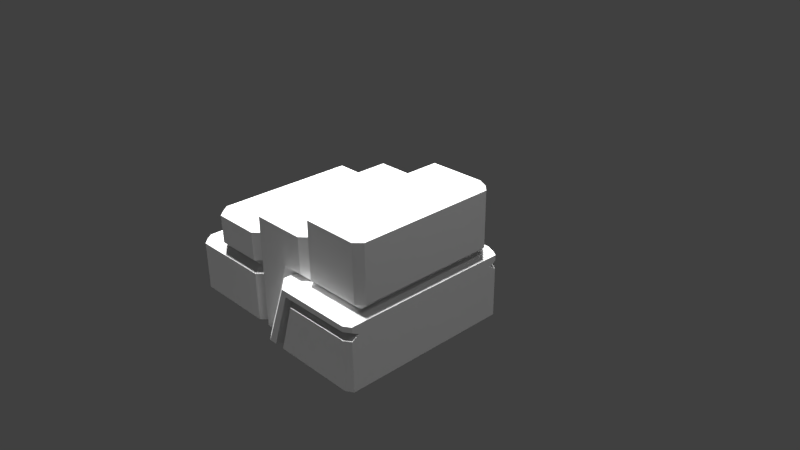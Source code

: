 # Source: TempleRuins.blend  (saved by Blender 2.77.0; exported with 4.5.12 LTS)
import bpy
from mathutils import Matrix  # noqa: F401  (used for matrix-valued properties, if any)

bpy.ops.wm.read_factory_settings(use_empty=True)
scene = bpy.context.scene
scene.name = 'Scene'

# ---- collections
col_collection_1 = bpy.data.collections.new('Collection 1'); scene.collection.children.link(col_collection_1)

# ---- world
world_world = bpy.data.worlds.new('World'); scene.world = world_world
world_world.color = (0.05088, 0.05088, 0.05088)
world_world.use_sun_shadow = False
world_world.sun_shadow_jitter_overblur = 0.0
world_world.cycles.sampling_method = 'MANUAL'

# ---- cameras
cam_camera = bpy.data.cameras.new('Camera')
cam_camera.clip_end = 100.0
cam_camera.lens = 35.0
cam_camera.sensor_width = 32.0
cam_camera.sensor_height = 18.0
cam_camera.ortho_scale = 7.314
cam_camera.dof.focus_distance = 0.0
cam_camera.dof.aperture_fstop = 128.0

# ---- lights
light_hemi_009 = bpy.data.lights.new('Hemi.009', 'SUN')
light_hemi_009.transmission_factor = 0.0
light_hemi_009.angle = 0.1993
light_hemi_009.energy = 1.0
light_hemi_009.shadow_buffer_clip_start = 0.5
light_hemi_009.shadow_soft_size = 0.1
light_hemi_009.shadow_cascade_max_distance = 1000.0
light_hemi_008 = bpy.data.lights.new('Hemi.008', 'SUN')
light_hemi_008.transmission_factor = 0.0
light_hemi_008.angle = 0.1993
light_hemi_008.energy = 1.0
light_hemi_008.shadow_buffer_clip_start = 0.5
light_hemi_008.shadow_soft_size = 0.1
light_hemi_008.shadow_cascade_max_distance = 1000.0
light_hemi_007 = bpy.data.lights.new('Hemi.007', 'SUN')
light_hemi_007.transmission_factor = 0.0
light_hemi_007.angle = 0.1993
light_hemi_007.energy = 1.0
light_hemi_007.shadow_buffer_clip_start = 0.5
light_hemi_007.shadow_soft_size = 0.1
light_hemi_007.shadow_cascade_max_distance = 1000.0
light_hemi_006 = bpy.data.lights.new('Hemi.006', 'SUN')
light_hemi_006.transmission_factor = 0.0
light_hemi_006.angle = 0.1993
light_hemi_006.energy = 1.0
light_hemi_006.shadow_buffer_clip_start = 0.5
light_hemi_006.shadow_soft_size = 0.1
light_hemi_006.shadow_cascade_max_distance = 1000.0
light_hemi_005 = bpy.data.lights.new('Hemi.005', 'SUN')
light_hemi_005.transmission_factor = 0.0
light_hemi_005.angle = 0.1993
light_hemi_005.energy = 1.0
light_hemi_005.shadow_buffer_clip_start = 0.5
light_hemi_005.shadow_soft_size = 0.1
light_hemi_005.shadow_cascade_max_distance = 1000.0
light_hemi_004 = bpy.data.lights.new('Hemi.004', 'SUN')
light_hemi_004.transmission_factor = 0.0
light_hemi_004.angle = 0.1993
light_hemi_004.energy = 1.0
light_hemi_004.shadow_buffer_clip_start = 0.5
light_hemi_004.shadow_soft_size = 0.1
light_hemi_004.shadow_cascade_max_distance = 1000.0
light_hemi_003 = bpy.data.lights.new('Hemi.003', 'SUN')
light_hemi_003.transmission_factor = 0.0
light_hemi_003.angle = 0.1993
light_hemi_003.energy = 1.0
light_hemi_003.shadow_buffer_clip_start = 0.5
light_hemi_003.shadow_soft_size = 0.1
light_hemi_003.shadow_cascade_max_distance = 1000.0
light_hemi_002 = bpy.data.lights.new('Hemi.002', 'SUN')
light_hemi_002.transmission_factor = 0.0
light_hemi_002.angle = 0.1993
light_hemi_002.energy = 1.0
light_hemi_002.shadow_buffer_clip_start = 0.5
light_hemi_002.shadow_soft_size = 0.1
light_hemi_002.shadow_cascade_max_distance = 1000.0
light_hemi_001 = bpy.data.lights.new('Hemi.001', 'SUN')
light_hemi_001.transmission_factor = 0.0
light_hemi_001.angle = 0.1993
light_hemi_001.energy = 1.0
light_hemi_001.shadow_buffer_clip_start = 0.5
light_hemi_001.shadow_soft_size = 0.1
light_hemi_001.shadow_cascade_max_distance = 1000.0
light_hemi = bpy.data.lights.new('Hemi', 'SUN')
light_hemi.transmission_factor = 0.0
light_hemi.angle = 0.1993
light_hemi.energy = 1.0
light_hemi.shadow_buffer_clip_start = 0.5
light_hemi.shadow_soft_size = 0.1
light_hemi.shadow_cascade_max_distance = 1000.0
light_lamp = bpy.data.lights.new('Lamp', 'POINT')
light_lamp.transmission_factor = 0.0
light_lamp.cutoff_distance = 30.0
light_lamp.energy = 100.0
light_lamp.shadow_buffer_clip_start = 1.001
light_lamp.shadow_soft_size = 0.1
light_lamp.shadow_maximum_resolution = 0.006
light_lamp.use_absolute_resolution = True

# ---- meshes
me_cube_002 = bpy.data.meshes.new('Cube.002')
me_cube_002.from_pydata([(-0.1022, 0.0, 0.7008), (1.0, 0.0, 0.1002), (-1.901, 0.0, -0.09865), (1.0, -1.23, -1.0), (-1.806, -1.788e-07, -0.2008), (1.0, 0.0, 0.9011), (-0.7, -1.0, -1.0), (-0.305, -1.0, 0.0), (-0.4728, -1.29, -1.0), (1.0, -1.23, -0.1726), (-0.172, -1.29, -0.1757), (-0.7, -1.203, -1.0), (-0.305, -1.203, 0.0), (1.0, -1.23, -0.09409), (-0.5939, -1.29, -1.0), (-0.2373, -1.29, -0.09409), (1.0, -1.13, -0.2301), (-0.4045, -1.19, -1.0), (-0.1349, -1.19, -0.2301), (1.0, -1.23, -0.2912), (-0.3218, -1.29, -1.0), (-0.08811, -1.29, -0.2912), (0.9056, -1.29, -0.1728), (0.9046, -1.29, -1.0), (0.9, -1.203, 0.0), (0.9057, -1.29, -0.09409), (0.9056, -1.19, -0.2301), (0.9055, -1.29, -0.2912), (0.9, 0.0, 0.0), (1.0, -1.0, 0.9011), (0.007, -1.0, 0.9008), (0.007, -1.0, 0.0), (-1.101, 0.0, 0.4017), (-2.407, 0.0, -1.0), (-1.0, 0.0, 0.3028), (0.9, -1.0, 0.0), (0.9, -1.1, 0.901), (0.9, -1.0, 1.0), (1.0, -1.0, 0.1002), (0.9, -1.1, 0.1002), (0.007, -1.0, 0.1002), (0.1032, -1.1, 0.9008), (0.1032, -1.0, 1.0), (0.1032, -1.1, 0.1002), (0.1033, -1.0, 0.0), (-1.0, -1.0, -1.0), (0.007, 0.0, 0.6049), (0.007, -1.0, 0.6049), (-0.8983, -1.1, -1.0), (-0.8983, -1.1, 0.6049), (-0.1022, -1.1, 0.6049), (-0.1022, -1.0, 0.0), (0.9, 0.0, 1.0), (-0.1022, -1.0, 0.7008), (0.007, 0.0, 0.9008), (-0.1022, -1.1, 0.1), (-0.7999, -1.1, -1.0), (-0.4029, -1.1, 0.09954), (-2.407, -1.0, -1.0), (-1.0, -1.0, -0.2008), (-2.303, -1.1, -1.0), (-1.0, -1.0, -0.3014), (-2.303, -1.1, -0.2996), (-1.1, -1.1, -1.0), (-1.1, -1.1, -0.3012), (-1.101, -1.0, -0.2008), (0.1032, 0.0, 1.0), (-1.101, -1.0, 0.4017), (-1.901, -1.1, -0.3002), (-1.899, -1.1, -1.0), (-1.101, -1.1, -0.09864), (-1.0, -1.0, -0.09863), (-1.901, -1.0, -0.09865), (-1.0, -1.0, 0.3028), (-1.806, -1.1, -0.09865), (-1.101, -1.1, 0.3028), (-1.806, -1.0, -0.2008), (-1.806, -1.1, 0.3028), (1.0, 0.0, -1.0), (1.0, 0.0, -0.1726), (1.0, 0.0, -0.09409), (1.0, 0.0, -0.2301), (1.0, 0.0, -0.2912), (-0.8974, -1.0, 0.7008), (-1.0, -1.0, 0.6047), (-0.8974, 0.0, 0.7008), (-1.0, 0.0, 0.6047), (-2.303, -1.0, -0.2008), (-2.407, -1.0, -0.2997), (-2.303, -3.098e-08, -0.2008), (-2.407, 0.0, -0.2997), (-1.805, -1.0, 0.4017), (-1.902, -1.0, 0.3033), (-1.805, 0.0, 0.4017), (-1.902, 0.0, 0.3033), (-0.7, 0.0, -1.0), (-0.4728, 0.0, -1.0), (-0.7, 0.0, -1.0), (-0.5939, 0.0, -1.0), (-0.4045, 0.0, -1.0), (-0.3218, 0.0, -1.0), (0.9046, 0.0, -1.0), (-1.0, 0.0, -1.0), (-0.8983, 0.0, -1.0), (-0.7999, 0.0, -1.0), (-2.303, 0.0, -1.0), (-1.1, 0.0, -1.0), (-1.899, 0.0, -1.0)], [], [(35, 24, 13, 80, 28), (0, 85, 83, 53), (15, 25, 24, 12), (61, 45, 48, 49, 84, 73, 71, 59), (15, 12, 11, 14), (16, 26, 27, 19), (12, 7, 6, 11), (9, 22, 26, 16), (38, 35, 28, 1), (19, 27, 23, 3), (13, 25, 22, 9), (10, 15, 14, 8), (18, 10, 8, 17), (21, 18, 17, 20), (27, 26, 18, 21), (23, 27, 21, 20), (22, 25, 15, 10), (26, 22, 10, 18), (72, 92, 94, 2), (29, 36, 39, 38), (42, 37, 52, 66), (31, 40, 55, 51), (58, 88, 90, 33), (24, 35, 44, 31, 51, 7, 12), (35, 39, 43, 44), (36, 37, 42, 41), (38, 39, 35), (41, 42, 30), (41, 43, 39, 36), (44, 43, 40), (29, 37, 36), (37, 29, 5, 52), (40, 31, 44), (29, 38, 1, 5), (63, 64, 68, 69), (34, 73, 84, 86), (85, 86, 84, 83), (53, 50, 47), (51, 55, 57, 7), (30, 42, 66, 54), (56, 57, 55, 50, 49, 48), (55, 40, 47, 50), (7, 57, 56, 6), (45, 61, 64, 63), (46, 0, 53, 47), (60, 62, 88, 58), (65, 64, 61), (69, 68, 62, 60), (32, 67, 73, 34), (67, 91, 77, 75), (4, 76, 72, 2), (71, 65, 59), (70, 74, 76, 65), (73, 75, 70, 71), (75, 77, 74, 70), (91, 92, 77), (73, 67, 75), (65, 71, 70), (61, 59, 65), (72, 76, 74), (16, 19, 82, 81), (19, 3, 78, 82), (9, 16, 81, 79), (13, 9, 79, 80), (25, 13, 24), (83, 49, 50, 53), (83, 84, 49), (46, 47, 30, 54), (41, 30, 47, 40, 43), (62, 68, 76, 87), (68, 64, 65, 76), (87, 88, 62), (88, 87, 89, 90), (89, 87, 76, 4), (92, 91, 93, 94), (92, 72, 74, 77), (93, 91, 67, 32), (8, 14, 98, 96), (45, 63, 106, 102), (56, 48, 103, 104), (20, 17, 99, 100), (69, 60, 105, 107), (23, 20, 100, 101), (6, 56, 104, 95), (48, 45, 102, 103), (14, 11, 97, 98), (11, 6, 95, 97), (63, 69, 107, 106), (17, 8, 96, 99), (23, 101, 78, 3), (33, 105, 60, 58)])
_uv = me_cube_002.uv_layers.new(name='UVMap')
_uv.uv.foreach_set('vector', [0.5471, 0.8316, 0.5471, 0.8316, 0.5471, 0.8316, 0.5467, 0.8313, 0.5468, 0.8313, 0.5475, 0.8311, 0.5478, 0.8312, 0.5477, 0.8314, 0.5475, 0.8314, 0.5474, 0.8317, 0.5471, 0.8316, 0.5471, 0.8316, 0.5475, 0.8317, 0.4528, 0.8359, 0.4528, 0.8361, 0.4528, 0.8361, 0.4527, 0.8356, 0.4527, 0.8355, 0.4527, 0.8356, 0.4528, 0.8358, 0.4528, 0.8358, 0.5474, 0.8317, 0.5475, 0.8317, 0.5477, 0.832, 0.5476, 0.832, 0.6421, 0.8337, 0.6421, 0.8338, 0.6421, 0.8338, 0.6421, 0.8338, 0.5475, 0.8317, 0.5475, 0.8316, 0.5477, 0.832, 0.5477, 0.832, 0.6421, 0.8337, 0.6421, 0.8337, 0.6421, 0.8338, 0.6421, 0.8337, 0.4521, 0.8356, 0.4521, 0.8357, 0.4518, 0.8354, 0.4518, 0.8354, 0.5471, 0.8317, 0.5471, 0.8317, 0.547, 0.832, 0.5469, 0.8319, 0.5471, 0.8316, 0.5471, 0.8316, 0.5471, 0.8317, 0.5471, 0.8317, 0.5474, 0.8317, 0.5474, 0.8317, 0.5476, 0.832, 0.5476, 0.832, 0.6424, 0.8338, 0.6424, 0.8338, 0.6426, 0.8341, 0.6425, 0.8341, 0.6424, 0.8339, 0.6424, 0.8338, 0.6425, 0.8341, 0.6425, 0.8341, 0.6421, 0.8338, 0.6421, 0.8338, 0.6424, 0.8338, 0.6424, 0.8339, 0.547, 0.832, 0.5471, 0.8317, 0.5474, 0.8318, 0.5475, 0.832, 0.5471, 0.8317, 0.5471, 0.8316, 0.5474, 0.8317, 0.5474, 0.8317, 0.6421, 0.8338, 0.6421, 0.8337, 0.6424, 0.8338, 0.6424, 0.8338, 0.548, 0.8316, 0.548, 0.8315, 0.5481, 0.8313, 0.5482, 0.8314, 0.4522, 0.8354, 0.4522, 0.8354, 0.4521, 0.8356, 0.4521, 0.8356, 0.5473, 0.8313, 0.5472, 0.8313, 0.5471, 0.831, 0.5474, 0.831, 0.5474, 0.8316, 0.5474, 0.8316, 0.5475, 0.8316, 0.5474, 0.8316, 0.5482, 0.8319, 0.5482, 0.8317, 0.5484, 0.8316, 0.5485, 0.8317, 0.5471, 0.8316, 0.5471, 0.8316, 0.5474, 0.8316, 0.5474, 0.8316, 0.5474, 0.8316, 0.5475, 0.8316, 0.5475, 0.8317, 0.4521, 0.8357, 0.4521, 0.8356, 0.4524, 0.8357, 0.4524, 0.8357, 0.4522, 0.8354, 0.4522, 0.8354, 0.4523, 0.8354, 0.4523, 0.8354, 0.4521, 0.8356, 0.4521, 0.8356, 0.4521, 0.8357, 0.4523, 0.8354, 0.4523, 0.8354, 0.4524, 0.8354, 0.5473, 0.8313, 0.5474, 0.8315, 0.5471, 0.8315, 0.5472, 0.8313, 0.4524, 0.8357, 0.4524, 0.8357, 0.4524, 0.8357, 0.4522, 0.8354, 0.4522, 0.8354, 0.4522, 0.8354, 0.4522, 0.8354, 0.4522, 0.8354, 0.452, 0.8352, 0.4521, 0.8352, 0.5474, 0.8316, 0.5474, 0.8316, 0.5474, 0.8316, 0.5472, 0.8313, 0.5471, 0.8315, 0.5468, 0.8313, 0.5471, 0.831, 0.5479, 0.8319, 0.5478, 0.8317, 0.5481, 0.8317, 0.5481, 0.8319, 0.5479, 0.8312, 0.5478, 0.8315, 0.5477, 0.8314, 0.5478, 0.8312, 0.4528, 0.8353, 0.4528, 0.8353, 0.4527, 0.8355, 0.4527, 0.8355, 0.4525, 0.8355, 0.4525, 0.8355, 0.4524, 0.8355, 0.5474, 0.8316, 0.5475, 0.8316, 0.5475, 0.8316, 0.5475, 0.8316, 0.4524, 0.8354, 0.4523, 0.8354, 0.4524, 0.8352, 0.4524, 0.8352, 0.5478, 0.8319, 0.5475, 0.8316, 0.5475, 0.8316, 0.5475, 0.8314, 0.5477, 0.8314, 0.5478, 0.8319, 0.4524, 0.8357, 0.4524, 0.8357, 0.4524, 0.8355, 0.4525, 0.8355, 0.5475, 0.8316, 0.5475, 0.8316, 0.5478, 0.8319, 0.5477, 0.832, 0.4528, 0.8361, 0.4528, 0.8359, 0.4528, 0.8359, 0.4528, 0.8361, 0.4525, 0.8352, 0.4525, 0.8352, 0.4525, 0.8355, 0.4524, 0.8355, 0.4532, 0.836, 0.4532, 0.8359, 0.4532, 0.8359, 0.4532, 0.836, 0.4528, 0.8358, 0.4528, 0.8359, 0.4528, 0.8359, 0.5481, 0.8319, 0.5481, 0.8317, 0.5482, 0.8317, 0.5482, 0.8319, 0.4529, 0.8354, 0.4528, 0.8356, 0.4527, 0.8356, 0.4529, 0.8353, 0.5478, 0.8315, 0.548, 0.8315, 0.548, 0.8315, 0.5478, 0.8315, 0.4533, 0.8356, 0.453, 0.8358, 0.453, 0.8357, 0.4532, 0.8355, 0.4528, 0.8358, 0.4528, 0.8358, 0.4528, 0.8358, 0.4528, 0.8358, 0.453, 0.8358, 0.453, 0.8358, 0.4528, 0.8358, 0.4527, 0.8356, 0.4528, 0.8357, 0.4528, 0.8358, 0.4528, 0.8358, 0.5478, 0.8315, 0.548, 0.8315, 0.548, 0.8316, 0.5478, 0.8317, 0.453, 0.8356, 0.453, 0.8357, 0.453, 0.8357, 0.4527, 0.8356, 0.4528, 0.8356, 0.4528, 0.8357, 0.4528, 0.8358, 0.4528, 0.8358, 0.4528, 0.8358, 0.4528, 0.8359, 0.4528, 0.8358, 0.4528, 0.8358, 0.453, 0.8357, 0.453, 0.8358, 0.453, 0.8358, 0.6421, 0.8337, 0.6421, 0.8338, 0.6417, 0.8334, 0.6417, 0.8334, 0.5471, 0.8317, 0.5469, 0.8319, 0.5465, 0.8316, 0.5467, 0.8314, 0.6421, 0.8337, 0.6421, 0.8337, 0.6417, 0.8334, 0.6417, 0.8334, 0.5471, 0.8316, 0.5471, 0.8317, 0.5467, 0.8313, 0.5467, 0.8313, 0.5471, 0.8316, 0.5471, 0.8316, 0.5471, 0.8316, 0.4527, 0.8355, 0.4527, 0.8356, 0.4525, 0.8355, 0.4525, 0.8355, 0.4527, 0.8355, 0.4527, 0.8355, 0.4527, 0.8356, 0.5475, 0.8311, 0.5474, 0.8314, 0.5474, 0.8313, 0.5474, 0.831, 0.4523, 0.8354, 0.4524, 0.8354, 0.4524, 0.8355, 0.4524, 0.8357, 0.4524, 0.8357, 0.4532, 0.8359, 0.4531, 0.8358, 0.453, 0.8358, 0.4532, 0.8358, 0.4531, 0.8358, 0.4528, 0.8359, 0.4528, 0.8358, 0.453, 0.8358, 0.4532, 0.8358, 0.4532, 0.8359, 0.4532, 0.8359, 0.4532, 0.8359, 0.4532, 0.8358, 0.4534, 0.8357, 0.4534, 0.8357, 0.5484, 0.8315, 0.5482, 0.8317, 0.548, 0.8317, 0.5483, 0.8314, 0.453, 0.8357, 0.453, 0.8356, 0.4531, 0.8354, 0.4531, 0.8355, 0.453, 0.8357, 0.453, 0.8357, 0.453, 0.8358, 0.453, 0.8357, 0.5481, 0.8313, 0.548, 0.8315, 0.5478, 0.8315, 0.5479, 0.8312, 0.5476, 0.832, 0.5476, 0.832, 0.5476, 0.832, 0.5476, 0.832, 0.4528, 0.8361, 0.4528, 0.8361, 0.4528, 0.8361, 0.4528, 0.8361, 0.5478, 0.8319, 0.5478, 0.8319, 0.5478, 0.8319, 0.5478, 0.8319, 0.6425, 0.8341, 0.6425, 0.8341, 0.6425, 0.8341, 0.6425, 0.8341, 0.5481, 0.8319, 0.5482, 0.8319, 0.5482, 0.8319, 0.5481, 0.8319, 0.547, 0.832, 0.5475, 0.832, 0.5475, 0.832, 0.547, 0.832, 0.5477, 0.832, 0.5478, 0.8319, 0.5478, 0.8319, 0.5477, 0.832, 0.4528, 0.8361, 0.4528, 0.8361, 0.4528, 0.8361, 0.4528, 0.8361, 0.5476, 0.832, 0.5477, 0.832, 0.5477, 0.832, 0.5476, 0.832, 0.5477, 0.832, 0.5477, 0.832, 0.5477, 0.832, 0.5477, 0.832, 0.5479, 0.8319, 0.5481, 0.8319, 0.5481, 0.8319, 0.5479, 0.8319, 0.6425, 0.8341, 0.6426, 0.8341, 0.6426, 0.8341, 0.6425, 0.8341, 0.547, 0.832, 0.547, 0.832, 0.5465, 0.8316, 0.5469, 0.8319, 0.5485, 0.8317, 0.5482, 0.8319, 0.5482, 0.8319, 0.4532, 0.836])
me_cube_002.use_remesh_preserve_volume = False
me_cube_002.use_remesh_preserve_attributes = False
me_cube_002.use_mirror_vertex_groups = False
me_cube_002.update()

# ---- objects
ob_cube_002 = bpy.data.objects.new('Cube.002', me_cube_002)
ob_hemi_009 = bpy.data.objects.new('Hemi.009', light_hemi_009)
ob_hemi_008 = bpy.data.objects.new('Hemi.008', light_hemi_008)
ob_hemi_007 = bpy.data.objects.new('Hemi.007', light_hemi_007)
ob_hemi_006 = bpy.data.objects.new('Hemi.006', light_hemi_006)
ob_hemi_005 = bpy.data.objects.new('Hemi.005', light_hemi_005)
ob_hemi_004 = bpy.data.objects.new('Hemi.004', light_hemi_004)
ob_hemi_003 = bpy.data.objects.new('Hemi.003', light_hemi_003)
ob_hemi_002 = bpy.data.objects.new('Hemi.002', light_hemi_002)
ob_hemi_001 = bpy.data.objects.new('Hemi.001', light_hemi_001)
ob_hemi = bpy.data.objects.new('Hemi', light_hemi)
ob_lamp = bpy.data.objects.new('Lamp', light_lamp)
ob_camera = bpy.data.objects.new('Camera', cam_camera)

# ---- transforms, parenting, visibility, modifiers, constraints
ob_cube_002.location = (0.0, 0.0, 0.0)
ob_cube_002.lineart.crease_threshold = 0.0
_m = ob_cube_002.modifiers.new('Mirror', 'MIRROR')
_m.use_axis = (False, True, False)
_m.use_clip = True
ob_hemi_009.location = (5.8, -0.2, 10.0)
ob_hemi_009.lineart.crease_threshold = 0.0
ob_hemi_008.location = (5.8, 6.8, 6.0)
ob_hemi_008.lineart.crease_threshold = 0.0
ob_hemi_007.location = (-1.2, 6.8, 5.0)
ob_hemi_007.lineart.crease_threshold = 0.0
ob_hemi_006.location = (3.8, 6.8, -4.0)
ob_hemi_006.lineart.crease_threshold = 0.0
ob_hemi_005.location = (0.8, -2.2, -6.0)
ob_hemi_005.lineart.crease_threshold = 0.0
ob_hemi_004.location = (-2.2, -4.2, 0.0)
ob_hemi_004.lineart.crease_threshold = 0.0
ob_hemi_003.location = (4.8, -3.2, 0.0)
ob_hemi_003.lineart.crease_threshold = 0.0
ob_hemi_002.location = (3.8, 3.8, 0.0)
ob_hemi_002.lineart.crease_threshold = 0.0
ob_hemi_001.location = (-3.2, 4.7, 0.0)
ob_hemi_001.lineart.crease_threshold = 0.0
ob_hemi.location = (-3.7, -0.2, 0.0)
ob_hemi.lineart.crease_threshold = 0.0
ob_lamp.location = (4.076, 1.005, 5.904)
ob_lamp.rotation_euler = (0.6503, 0.05522, 1.866)
ob_lamp.lock_rotations_4d = False
ob_lamp.empty_display_type = 'ARROWS'
ob_lamp.color = (0.0, 0.0, 0.0, 0.0)
ob_lamp.lineart.crease_threshold = 0.0
ob_camera.location = (7.481, -6.508, 5.344)
ob_camera.rotation_euler = (1.109, 0.01082, 0.8149)
ob_camera.lock_rotations_4d = False
ob_camera.empty_display_type = 'ARROWS'
ob_camera.color = (0.0, 0.0, 0.0, 0.0)
ob_camera.display_type = 'WIRE'
ob_camera.lineart.crease_threshold = 0.0

# ---- collection membership
col_collection_1.objects.link(ob_cube_002)
col_collection_1.objects.link(ob_hemi_009)
col_collection_1.objects.link(ob_hemi_008)
col_collection_1.objects.link(ob_hemi_007)
col_collection_1.objects.link(ob_hemi_006)
col_collection_1.objects.link(ob_hemi_005)
col_collection_1.objects.link(ob_hemi_004)
col_collection_1.objects.link(ob_hemi_003)
col_collection_1.objects.link(ob_hemi_002)
col_collection_1.objects.link(ob_hemi_001)
col_collection_1.objects.link(ob_hemi)
col_collection_1.objects.link(ob_lamp)
col_collection_1.objects.link(ob_camera)

# ---- scene / render settings (as saved in the file)
scene.camera = ob_camera
scene.frame_start = 1; scene.frame_end = 250; scene.frame_set(1)
scene.render.engine = 'BLENDER_EEVEE_NEXT'
scene.render.resolution_percentage = 50
scene.render.dither_intensity = 0.0
scene.cycles.use_denoising = False
scene.cycles.samples = 128
scene.cycles.sampling_pattern = 'TABULATED_SOBOL'
scene.cycles.light_sampling_threshold = 0.0
scene.cycles.use_adaptive_sampling = False
scene.cycles.use_light_tree = False
scene.cycles.blur_glossy = 0.0
scene.cycles.sample_clamp_indirect = 0.0
scene.view_settings.view_transform = 'Standard'
bpy.context.view_layer.update()
